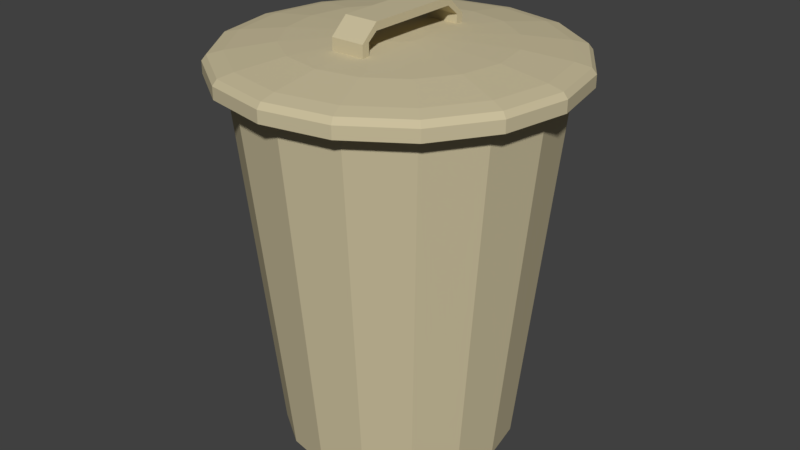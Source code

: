 # Source: Trashbin.blend  (saved by Blender 2.78.0; exported with 4.5.12 LTS)
import bpy
from mathutils import Matrix  # noqa: F401  (used for matrix-valued properties, if any)

bpy.ops.wm.read_factory_settings(use_empty=True)
scene = bpy.context.scene
scene.name = 'Scene'

# ---- collections
col_collection_1 = bpy.data.collections.new('Collection 1'); scene.collection.children.link(col_collection_1)

# ---- materials (node trees are filled in below, after node groups)
mat_trashbin = bpy.data.materials.new('Trashbin')
mat_trashbin.alpha_threshold = 0.0
mat_trashbin.use_transparent_shadow = False
mat_trashbin.diffuse_color = (0.5926, 0.5201, 0.3349, 1.0)
mat_trashbin.roughness = 0.5

# ---- material node trees

# ---- world
world_world = bpy.data.worlds.new('World'); scene.world = world_world
world_world.color = (0.05088, 0.05088, 0.05088)
world_world.use_sun_shadow = False
world_world.sun_shadow_jitter_overblur = 0.0
world_world.cycles.sampling_method = 'MANUAL'

# ---- meshes
me_plane = bpy.data.meshes.new('Plane')
me_plane.from_pydata([(-0.1247, -0.3627, 1.328), (0.1209, -0.3627, 1.328), (-0.1247, 0.3352, 1.328), (0.1209, 0.3352, 1.328), (-0.1247, -0.3627, 1.384), (0.1209, -0.3627, 1.384), (-0.1247, 0.3352, 1.385), (0.1209, 0.3352, 1.385), (-0.1247, 0.431, 1.25), (0.1209, 0.431, 1.25), (-0.1247, 0.4874, 1.248), (0.1209, 0.4874, 1.248), (-0.1247, 0.4222, 1.058), (0.1209, 0.4222, 1.058), (-0.1247, 0.4786, 1.056), (0.1209, 0.4786, 1.056), (-0.1247, -0.4336, 1.273), (0.1209, -0.4336, 1.273), (-0.1247, -0.49, 1.272), (0.1209, -0.49, 1.272), (-0.1247, 0.309, 0.9401), (0.1209, 0.309, 0.9401), (-0.1247, 0.3652, 0.935), (0.1209, 0.3652, 0.935), (-0.1247, -0.4306, 1.021), (0.1209, -0.4306, 1.021), (-0.1247, -0.487, 1.02), (0.1209, -0.487, 1.02), (7.456e-05, 0.8362, -1.685), (7.456e-05, 1.11, 0.9487), (0.3204, 0.7725, -1.685), (0.4252, 1.026, 0.9487), (0.5919, 0.5911, -1.685), (0.7856, 0.7848, 0.9487), (0.7734, 0.3195, -1.685), (1.026, 0.4244, 0.9487), (0.8371, -0.0007754, -1.685), (1.111, -0.0007754, 0.9487), (0.7734, -0.3211, -1.685), (1.026, -0.4259, 0.9487), (0.5919, -0.5926, -1.685), (0.7856, -0.7863, 0.9487), (0.3204, -0.7741, -1.685), (0.4252, -1.027, 0.9487), (7.468e-05, -0.8378, -1.685), (7.468e-05, -1.112, 0.9487), (-0.3202, -0.7741, -1.685), (-0.4251, -1.027, 0.9487), (-0.5918, -0.5926, -1.685), (-0.7855, -0.7863, 0.9487), (-0.7732, -0.3211, -1.685), (-1.026, -0.4259, 0.9487), (-0.8369, -0.0007754, -1.685), (-1.111, -0.0007754, 0.9487), (-0.7732, 0.3195, -1.685), (-1.026, 0.4244, 0.9487), (-0.5918, 0.5911, -1.685), (-0.7855, 0.7848, 0.9487), (-0.3202, 0.7725, -1.685), (-0.4251, 1.026, 0.9487), (7.456e-05, 1.245, 0.9751), (0.4769, 1.15, 0.9751), (0.8812, 0.8803, 0.9751), (1.151, 0.4761, 0.9751), (1.246, -0.0007754, 0.9751), (1.151, -0.4776, 0.9751), (0.8812, -0.8819, 0.9751), (0.4769, -1.152, 0.9751), (7.468e-05, -1.247, 0.9751), (-0.4768, -1.152, 0.9751), (-0.881, -0.8819, 0.9751), (-1.151, -0.4776, 0.9751), (-1.246, -0.0007754, 0.9751), (-1.151, 0.4761, 0.9751), (-0.881, 0.8803, 0.9751), (-0.4768, 1.15, 0.9751), (7.456e-05, 1.107, 1.126), (0.424, 1.023, 1.126), (0.7833, 0.7825, 1.126), (1.023, 0.4231, 1.126), (1.108, -0.0007754, 1.126), (1.023, -0.4247, 1.126), (0.7833, -0.784, 1.126), (0.424, -1.024, 1.126), (7.468e-05, -1.108, 1.126), (-0.4238, -1.024, 1.126), (-0.7832, -0.784, 1.126), (-1.023, -0.4247, 1.126), (-1.108, -0.0007754, 1.126), (-1.023, 0.4231, 1.126), (-0.7832, 0.7825, 1.126), (-0.4238, 1.023, 1.126), (7.456e-05, 0.7692, 1.172), (0.2947, 0.7106, 1.172), (0.5445, 0.5437, 1.172), (0.7114, 0.2939, 1.172), (0.7701, -0.0007754, 1.172), (0.7114, -0.2954, 1.172), (0.5445, -0.5452, 1.172), (0.2947, -0.7121, 1.172), (7.468e-05, -0.7708, 1.172), (-0.2946, -0.7121, 1.172), (-0.5444, -0.5452, 1.172), (-0.7113, -0.2954, 1.172), (-0.7699, -0.0007754, 1.172), (-0.7113, 0.2939, 1.172), (-0.5444, 0.5437, 1.172), (-0.2946, 0.7106, 1.172), (7.468e-05, 0.1717, 1.202), (0.06609, 0.1586, 1.202), (0.1221, 0.1212, 1.202), (0.1595, 0.06524, 1.202), (0.1726, -0.0007754, 1.202), (0.1595, -0.06679, 1.202), (0.1221, -0.1228, 1.202), (0.06609, -0.1602, 1.202), (7.468e-05, -0.1733, 1.202), (-0.06594, -0.1602, 1.202), (-0.1219, -0.1228, 1.202), (-0.1593, -0.06679, 1.202), (-0.1724, -0.0007754, 1.202), (-0.1593, 0.06524, 1.202), (-0.1219, 0.1212, 1.202), (-0.06594, 0.1586, 1.202), (7.456e-05, 1.245, 1.061), (7.456e-05, 1.213, 1.101), (0.4647, 1.121, 1.101), (0.4769, 1.15, 1.061), (0.8586, 0.8578, 1.101), (0.8812, 0.8803, 1.061), (1.122, 0.4639, 1.101), (1.151, 0.4761, 1.061), (1.214, -0.0007754, 1.101), (1.246, -0.0007754, 1.061), (1.122, -0.4654, 1.101), (1.151, -0.4776, 1.061), (0.8586, -0.8593, 1.101), (0.8812, -0.8819, 1.061), (0.4647, -1.123, 1.101), (0.4769, -1.152, 1.061), (7.468e-05, -1.215, 1.101), (7.468e-05, -1.247, 1.061), (-0.4646, -1.123, 1.101), (-0.4768, -1.152, 1.061), (-0.8585, -0.8593, 1.101), (-0.881, -0.8819, 1.061), (-1.122, -0.4654, 1.101), (-1.151, -0.4776, 1.061), (-1.214, -0.0007754, 1.101), (-1.246, -0.0007754, 1.061), (-1.122, 0.4639, 1.101), (-1.151, 0.4761, 1.061), (-0.8585, 0.8578, 1.101), (-0.881, 0.8803, 1.061), (-0.4646, 1.121, 1.101), (-0.4768, 1.15, 1.061)], [], [(0, 2, 3, 1), (4, 5, 7, 6), (1, 3, 7, 5), (2, 0, 4, 6), (2, 6, 10, 8), (13, 12, 20, 21), (8, 10, 14, 12), (6, 7, 11, 10), (3, 2, 8, 9), (7, 3, 9, 11), (15, 13, 21, 23), (10, 11, 15, 14), (11, 9, 13, 15), (9, 8, 12, 13), (18, 16, 24, 26), (21, 20, 22, 23), (1, 5, 19, 17), (5, 4, 18, 19), (12, 14, 22, 20), (0, 1, 17, 16), (14, 15, 23, 22), (4, 0, 16, 18), (24, 25, 27, 26), (19, 18, 26, 27), (17, 19, 27, 25), (16, 17, 25, 24), (28, 29, 31, 30), (30, 31, 33, 32), (32, 33, 35, 34), (34, 35, 37, 36), (36, 37, 39, 38), (38, 39, 41, 40), (40, 41, 43, 42), (42, 43, 45, 44), (44, 45, 47, 46), (46, 47, 49, 48), (48, 49, 51, 50), (50, 51, 53, 52), (52, 53, 55, 54), (54, 55, 57, 56), (37, 35, 63, 64), (56, 57, 59, 58), (58, 59, 29, 28), (125, 154, 91, 76), (47, 45, 68, 69), (57, 55, 73, 74), (33, 31, 61, 62), (43, 41, 66, 67), (53, 51, 71, 72), (39, 37, 64, 65), (49, 47, 69, 70), (59, 57, 74, 75), (35, 33, 62, 63), (45, 43, 67, 68), (31, 29, 60, 61), (55, 53, 72, 73), (41, 39, 65, 66), (51, 49, 70, 71), (29, 59, 75, 60), (67, 66, 137, 139), (126, 125, 76, 77), (142, 140, 84, 85), (128, 126, 77, 78), (144, 142, 85, 86), (130, 128, 78, 79), (146, 144, 86, 87), (132, 130, 79, 80), (148, 146, 87, 88), (134, 132, 80, 81), (150, 148, 88, 89), (136, 134, 81, 82), (152, 150, 89, 90), (138, 136, 82, 83), (154, 152, 90, 91), (140, 138, 83, 84), (87, 86, 102, 103), (75, 74, 153, 155), (68, 67, 139, 141), (69, 68, 141, 143), (62, 61, 127, 129), (60, 75, 155, 124), (70, 69, 143, 145), (63, 62, 129, 131), (71, 70, 145, 147), (64, 63, 131, 133), (72, 71, 147, 149), (65, 64, 133, 135), (73, 72, 149, 151), (66, 65, 135, 137), (74, 73, 151, 153), (92, 107, 123, 108), (80, 79, 95, 96), (88, 87, 103, 104), (81, 80, 96, 97), (89, 88, 104, 105), (82, 81, 97, 98), (90, 89, 105, 106), (83, 82, 98, 99), (91, 90, 106, 107), (84, 83, 99, 100), (77, 76, 92, 93), (76, 91, 107, 92), (85, 84, 100, 101), (78, 77, 93, 94), (86, 85, 101, 102), (79, 78, 94, 95), (109, 108, 123, 122, 121, 120, 119, 118, 117, 116, 115, 114, 113, 112, 111, 110), (101, 100, 116, 117), (94, 93, 109, 110), (102, 101, 117, 118), (95, 94, 110, 111), (103, 102, 118, 119), (96, 95, 111, 112), (104, 103, 119, 120), (97, 96, 112, 113), (105, 104, 120, 121), (98, 97, 113, 114), (106, 105, 121, 122), (99, 98, 114, 115), (107, 106, 122, 123), (100, 99, 115, 116), (93, 92, 108, 109), (28, 30, 32, 34, 36, 38, 40, 42, 44, 46, 48, 50, 52, 54, 56, 58), (127, 124, 125, 126), (129, 127, 126, 128), (131, 129, 128, 130), (133, 131, 130, 132), (135, 133, 132, 134), (137, 135, 134, 136), (139, 137, 136, 138), (141, 139, 138, 140), (143, 141, 140, 142), (145, 143, 142, 144), (147, 145, 144, 146), (149, 147, 146, 148), (151, 149, 148, 150), (153, 151, 150, 152), (155, 153, 152, 154), (124, 155, 154, 125), (61, 60, 124, 127)])
me_plane.materials.append(mat_trashbin)
me_plane.use_remesh_preserve_volume = False
me_plane.use_remesh_preserve_attributes = False
me_plane.use_mirror_vertex_groups = False
me_plane.update()

# ---- objects
ob_plane = bpy.data.objects.new('Plane', me_plane)

# ---- transforms, parenting, visibility, modifiers, constraints
ob_plane.location = (0.0, 0.0, 0.0)
ob_plane.scale = (1.638, 1.638, 1.638)
ob_plane.lineart.crease_threshold = 0.0

# ---- collection membership
col_collection_1.objects.link(ob_plane)

# ---- scene / render settings (as saved in the file)
scene.frame_start = 1; scene.frame_end = 250; scene.frame_set(9)
scene.render.engine = 'BLENDER_EEVEE_NEXT'
scene.render.resolution_percentage = 50
scene.render.dither_intensity = 0.0
scene.cycles.use_denoising = False
scene.cycles.samples = 128
scene.cycles.sampling_pattern = 'TABULATED_SOBOL'
scene.cycles.light_sampling_threshold = 0.0
scene.cycles.use_adaptive_sampling = False
scene.cycles.use_light_tree = False
scene.cycles.blur_glossy = 0.0
scene.cycles.sample_clamp_indirect = 0.0
scene.view_settings.view_transform = 'Standard'
bpy.context.view_layer.update()

# ---- added for rendering (the .blend has no active camera and no usable light): camera, sun
cam_auto = bpy.data.cameras.new('AutoCamera')
cam_auto.lens = 50.0
cam_auto.sensor_width = 36.0
cam_auto.clip_end = 1000.0
ob_auto_camera = bpy.data.objects.new('AutoCamera', cam_auto)
scene.collection.objects.link(ob_auto_camera)
ob_auto_camera.location = (7.08391, -8.50182, 5.42087)
ob_auto_camera.rotation_euler = (1.09748, -7.21219e-08, 0.694738)
scene.camera = ob_auto_camera
light_auto_sun = bpy.data.lights.new('AutoSun', 'SUN')
light_auto_sun.energy = 3.0
light_auto_sun.angle = 0.0523599
ob_auto_sun = bpy.data.objects.new('AutoSun', light_auto_sun)
scene.collection.objects.link(ob_auto_sun)
ob_auto_sun.rotation_euler = (0.872665, 0.174533, 0.523599)
bpy.context.view_layer.update()
